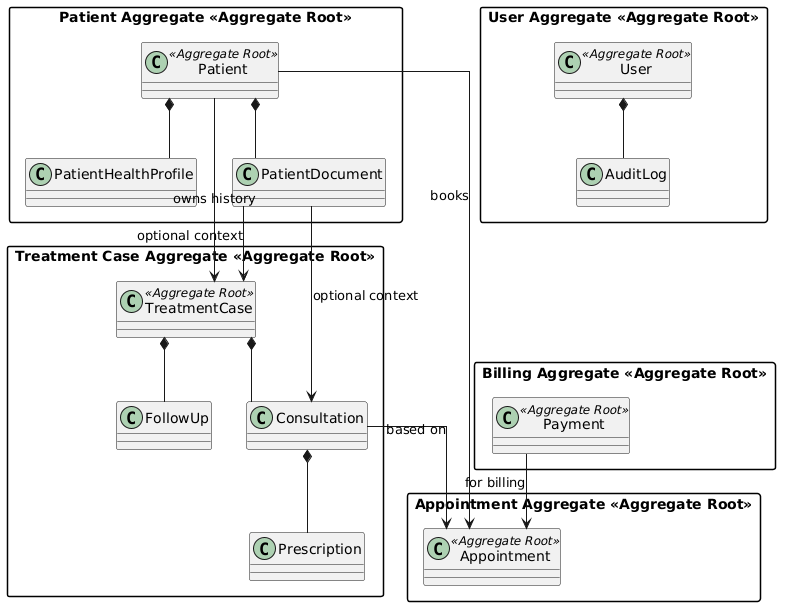

The diagram above was rendered by PlantUML. Its source (embedded in the PNG):
@startuml
skinparam packageStyle rectangle
skinparam linetype ortho

package "Patient Aggregate <<Aggregate Root>>" {

    class Patient <<Aggregate Root>>
    class PatientHealthProfile
    class PatientDocument

    Patient *-- PatientHealthProfile
    Patient *-- PatientDocument
}

package "Treatment Case Aggregate <<Aggregate Root>>" {

    class TreatmentCase <<Aggregate Root>>
    class Consultation
    class Prescription
    class FollowUp

    TreatmentCase *-- Consultation
    TreatmentCase *-- FollowUp
    Consultation *-- Prescription
}

package "Appointment Aggregate <<Aggregate Root>>" {

    class Appointment <<Aggregate Root>>
}

package "User Aggregate <<Aggregate Root>>" {

    class User <<Aggregate Root>>
    class AuditLog

    User *-- AuditLog
}

package "Billing Aggregate <<Aggregate Root>>" {

    class Payment <<Aggregate Root>>
}

' Cross-aggregate references

Patient --> TreatmentCase : owns history
Patient --> Appointment : books

Consultation --> Appointment : based on

PatientDocument --> TreatmentCase : optional context
PatientDocument --> Consultation : optional context

Payment --> Appointment : for billing
@enduml